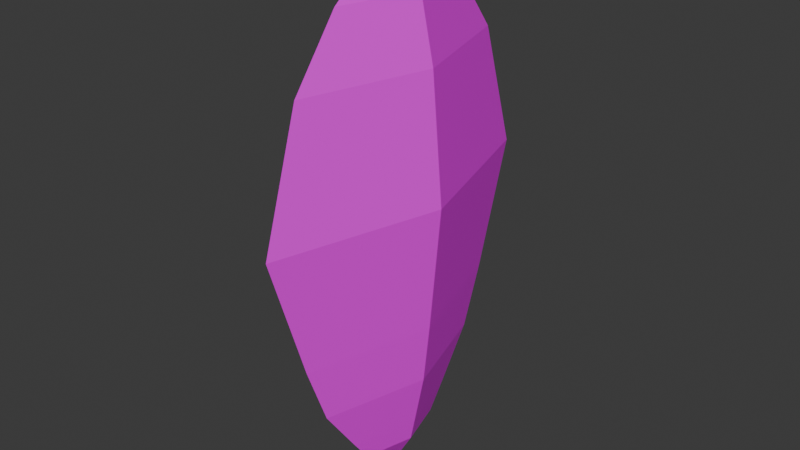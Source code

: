 # Source: bird_seed_projectile.blend  (saved by Blender 4.4.30; exported with 4.5.12 LTS)
import bpy
from mathutils import Matrix  # noqa: F401  (used for matrix-valued properties, if any)

bpy.ops.wm.read_factory_settings(use_empty=True)
scene = bpy.context.scene
scene.name = 'Scene'

# ---- collections
col_collection = bpy.data.collections.new('Collection'); scene.collection.children.link(col_collection)

# ---- images (referenced by path relative to the original .blend; pixels are not part of the script)
import os
ASSET_DIR = os.environ.get("B2B_ASSET_DIR", "")  # directory of the original .blend (textures are referenced by path, not embedded)
HERE = os.path.dirname(os.path.abspath(__file__))  # packed textures are extracted next to this script under _unpacked/

def load_image(name, relpath, width, height, colorspace="sRGB"):
    """Load a texture the original file referenced (path relative to the .blend, or extracted next to this script)."""
    p = next((c for c in (os.path.join(HERE, relpath), os.path.join(ASSET_DIR, relpath)) if relpath and os.path.exists(c)), "")
    if p:
        img = bpy.data.images.load(p, check_existing=True)
        img.name = name
    else:  # same state as the original file: an image datablock whose file is absent (Cycles renders it pink)
        img = bpy.data.images.new(name, width, height)
        img.source = "FILE"
        img.filepath = "//" + (relpath or name)
    img.colorspace_settings.name = colorspace
    return img
img_bird_projectile_finished_version_testing_psd = load_image('bird projectile finished version testing.psd', 'bird projectile finished version testing.psd', 1024, 1024, 'sRGB')

# ---- materials (node trees are filled in below, after node groups)
mat_material = bpy.data.materials.new('Material')

# ---- material node trees
mat_material.use_nodes = True; mat_material.node_tree.nodes.clear()
_N = mat_material.node_tree.nodes; _L = mat_material.node_tree.links
n0 = _N.new('ShaderNodeBsdfPrincipled'); n0.name = 'Principled BSDF'; n0.location = (10, 300)
n1 = _N.new('ShaderNodeOutputMaterial'); n1.name = 'Material Output'; n1.location = (300, 300)
n2 = _N.new('ShaderNodeTexImage'); n2.name = 'Image Texture'; n2.location = (-280, 275)
n2.image = img_bird_projectile_finished_version_testing_psd
_L.new(n0.outputs[0], n1.inputs[0])
_L.new(n2.outputs[0], n0.inputs[0])
n1.is_active_output = True

# ---- world
world_world = bpy.data.worlds.new('World'); scene.world = world_world
world_world.use_nodes = True; world_world.node_tree.nodes.clear()
_N = world_world.node_tree.nodes; _L = world_world.node_tree.links
n0 = _N.new('ShaderNodeOutputWorld'); n0.name = 'World Output'; n0.location = (300, 300)
n1 = _N.new('ShaderNodeBackground'); n1.name = 'Background'; n1.location = (10, 300)
n1.inputs[0].default_value = (0.05088, 0.05088, 0.05088, 1.0)
_L.new(n1.outputs[0], n0.inputs[0])
n0.is_active_output = True
world_world.color = (0.05088, 0.05088, 0.05088)
world_world.sun_shadow_jitter_overblur = 0.0

# ---- meshes
me_cube = bpy.data.meshes.new('Cube')
me_cube.from_pydata([(2.106, -0.6831, 0.4206), (2.106, -0.6831, 1.682), (2.106, 0.5788, 0.4206), (2.106, 0.5788, 1.682), (2.106, -0.8814, 1.052), (2.106, 0.7771, 1.052), (2.106, -0.4448, 1.995), (2.106, 0.3405, 1.995), (2.106, -0.2391, 2.152), (2.106, 0.1349, 2.152), (2.106, 0.4656, 0.1181), (2.106, -0.5699, 0.1181), (2.106, 0.2841, -0.1426), (2.106, -0.3884, -0.1426), (2.106, 0.1929, -0.2677), (2.106, -0.2972, -0.2677), (2.106, -0.05214, -0.3884), (2.106, -0.05214, 2.187), (1.778, -0.05214, 0.4206), (1.778, -0.05214, 1.682), (1.674, -0.05214, 1.052), (1.902, -0.05214, 1.995), (2.009, -0.05214, 2.152), (1.837, -0.05214, 0.1181), (1.931, -0.05214, -0.1426), (1.979, -0.05214, -0.2677), (2.435, -0.05214, 0.4206), (2.435, -0.05214, 1.682), (2.538, -0.05214, 1.052), (2.311, -0.05214, 1.995), (2.204, -0.05214, 2.152), (2.376, -0.05214, 0.1181), (2.281, -0.05214, -0.1426), (2.234, -0.05214, -0.2677)], [], [(20, 19, 3, 5), (28, 27, 1, 4), (19, 1, 6, 21), (26, 28, 4, 0), (18, 20, 5, 2), (27, 3, 7, 29), (29, 7, 9, 30), (21, 6, 8, 22), (18, 2, 10, 23), (26, 0, 11, 31), (32, 13, 15, 33), (31, 11, 13, 32), (23, 10, 12, 24), (24, 12, 14, 25), (14, 33, 16), (15, 25, 16), (9, 22, 17), (8, 30, 17), (13, 24, 25, 15), (11, 23, 24, 13), (0, 18, 23, 11), (7, 21, 22, 9), (0, 4, 20, 18), (3, 19, 21, 7), (4, 1, 19, 20), (10, 31, 32, 12), (12, 32, 33, 14), (2, 26, 31, 10), (6, 29, 30, 8), (1, 27, 29, 6), (2, 5, 28, 26), (5, 3, 27, 28), (17, 30, 9), (17, 22, 8), (16, 25, 14), (16, 33, 15)])
_uv = me_cube.uv_layers.new(name='UVMap')
_uv.uv.foreach_set('vector', [0.4813, 0.5454, 0.5483, 0.7552, 0.3078, 0.8633, 0.1576, 0.6522, 0.4813, 0.5453, 0.5483, 0.7552, 0.3078, 0.8633, 0.1576, 0.6522, 0.5483, 0.7552, 0.8069, 0.7038, 0.7483, 0.8484, 0.5839, 0.8664, 0.4131, 0.3321, 0.4813, 0.5453, 0.1576, 0.6522, 0.1526, 0.3933, 0.4131, 0.3321, 0.4813, 0.5454, 0.1576, 0.6522, 0.1526, 0.3933, 0.5483, 0.7552, 0.8069, 0.7038, 0.7483, 0.8484, 0.5839, 0.8664, 0.5839, 0.8664, 0.7483, 0.8484, 0.6831, 0.9284, 0.6037, 0.9287, 0.5839, 0.8664, 0.7483, 0.8484, 0.6831, 0.9284, 0.6038, 0.9287, 0.4131, 0.3321, 0.1526, 0.3933, 0.1642, 0.2682, 0.379, 0.2254, 0.4131, 0.3321, 0.1526, 0.3933, 0.1642, 0.2682, 0.379, 0.2254, 0.3488, 0.1309, 0.2068, 0.15, 0.2315, 0.09472, 0.3341, 0.08474, 0.379, 0.2254, 0.1642, 0.2682, 0.2068, 0.15, 0.3488, 0.1309, 0.379, 0.2254, 0.1642, 0.2682, 0.2068, 0.15, 0.3488, 0.1309, 0.3488, 0.1309, 0.2068, 0.15, 0.2315, 0.09472, 0.3341, 0.08474, 0.4235, 0.03336, 0.3341, 0.08474, 0.3141, 0.02218, 0.4235, 0.03336, 0.3341, 0.08474, 0.3141, 0.02218, 0.539, 0.9745, 0.6038, 0.9287, 0.6155, 0.9654, 0.539, 0.9745, 0.6037, 0.9287, 0.6155, 0.9654, 0.4757, 0.0641, 0.3488, 0.1309, 0.3341, 0.08474, 0.4235, 0.03336, 0.5789, 0.1358, 0.379, 0.2254, 0.3488, 0.1309, 0.4757, 0.0641, 0.6609, 0.2309, 0.4131, 0.3321, 0.379, 0.2254, 0.5789, 0.1358, 0.4395, 0.9471, 0.5839, 0.8664, 0.6038, 0.9287, 0.539, 0.9745, 0.6609, 0.2309, 0.8069, 0.4448, 0.4813, 0.5454, 0.4131, 0.3321, 0.3078, 0.8633, 0.5483, 0.7552, 0.5839, 0.8664, 0.4395, 0.9471, 0.8069, 0.4448, 0.8069, 0.7038, 0.5483, 0.7552, 0.4813, 0.5454, 0.5789, 0.1358, 0.379, 0.2254, 0.3488, 0.1309, 0.4757, 0.0641, 0.4757, 0.0641, 0.3488, 0.1309, 0.3341, 0.08474, 0.4235, 0.03336, 0.6609, 0.2309, 0.4131, 0.3321, 0.379, 0.2254, 0.5789, 0.1358, 0.4394, 0.9471, 0.5839, 0.8664, 0.6037, 0.9287, 0.539, 0.9745, 0.3078, 0.8633, 0.5483, 0.7552, 0.5839, 0.8664, 0.4394, 0.9471, 0.6609, 0.2309, 0.8069, 0.4448, 0.4813, 0.5453, 0.4131, 0.3321, 0.8069, 0.4448, 0.8069, 0.7038, 0.5483, 0.7552, 0.4813, 0.5453, 0.6155, 0.9654, 0.6037, 0.9287, 0.6831, 0.9284, 0.6155, 0.9654, 0.6038, 0.9287, 0.6831, 0.9284, 0.3141, 0.02218, 0.3341, 0.08474, 0.2315, 0.09472, 0.3141, 0.02218, 0.3341, 0.08474, 0.2315, 0.09472])
me_cube.materials.append(mat_material)
me_cube.update()

# ---- objects
ob_empty = bpy.data.objects.new('Empty', None)
ob_cube = bpy.data.objects.new('Cube', me_cube)

# ---- transforms, parenting, visibility, modifiers, constraints
ob_empty.location = (0.0, -0.0392, 0.098)
ob_empty.rotation_euler = (1.571, -0.0, 1.571)
ob_empty.scale = (1.077, 1.077, 1.077)
ob_empty.empty_display_type = 'IMAGE'
ob_empty.empty_display_size = 6.63
ob_empty.empty_image_offset = (-0.3771, -0.5)
ob_cube.location = (0.0, 0.0, 0.0)
ob_cube.scale = (0.5422, 1.0, 1.0)

# ---- collection membership
col_collection.objects.link(ob_empty)
col_collection.objects.link(ob_cube)

# ---- scene / render settings (as saved in the file)
scene.frame_start = 1; scene.frame_end = 250; scene.frame_set(1)
scene.render.engine = 'BLENDER_EEVEE_NEXT'
bpy.context.view_layer.update()

# ---- added for rendering (the .blend has no active camera and no usable light): camera, sun
cam_auto = bpy.data.cameras.new('AutoCamera')
cam_auto.lens = 50.0
cam_auto.sensor_width = 36.0
cam_auto.clip_end = 1000.0
ob_auto_camera = bpy.data.objects.new('AutoCamera', cam_auto)
scene.collection.objects.link(ob_auto_camera)
ob_auto_camera.location = (4.0093, -3.49296, 3.19331)
ob_auto_camera.rotation_euler = (1.09748, -7.21219e-08, 0.694738)
scene.camera = ob_auto_camera
light_auto_sun = bpy.data.lights.new('AutoSun', 'SUN')
light_auto_sun.energy = 3.0
light_auto_sun.angle = 0.0523599
ob_auto_sun = bpy.data.objects.new('AutoSun', light_auto_sun)
scene.collection.objects.link(ob_auto_sun)
ob_auto_sun.rotation_euler = (0.872665, 0.174533, 0.523599)
bpy.context.view_layer.update()
